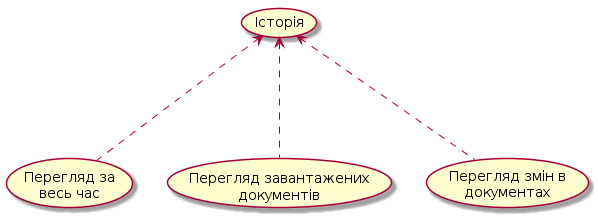

The diagram above was rendered by PlantUML. Its source (embedded in the PNG):
@startuml
(Історія)<...(Перегляд за \nвесь час)
(Історія)<...(Перегляд завантажених \nдокументів)
(Історія)<...(Перегляд змін в \nдокументах)

@endum